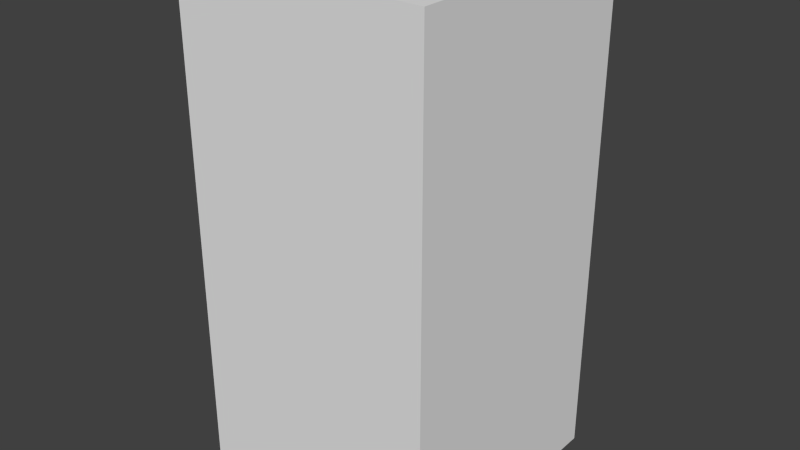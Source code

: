 # Source: greenDotSix.blend  (saved by Blender 2.68.0; exported with 4.5.12 LTS)
import bpy
from mathutils import Matrix  # noqa: F401  (used for matrix-valued properties, if any)

bpy.ops.wm.read_factory_settings(use_empty=True)
scene = bpy.context.scene
scene.name = 'Scene'

# ---- collections
col_collection_1 = bpy.data.collections.new('Collection 1'); scene.collection.children.link(col_collection_1)

# ---- world
world_world = bpy.data.worlds.new('World'); scene.world = world_world
world_world.color = (0.05088, 0.05088, 0.05088)
world_world.use_sun_shadow = False
world_world.sun_shadow_jitter_overblur = 0.0
world_world.cycles.sampling_method = 'MANUAL'
world_world.cycles.sample_map_resolution = 256

# ---- meshes
me_greendotsix = bpy.data.meshes.new('greenDotSix')
me_greendotsix.from_pydata([(-0.5, -0.5, -1.0), (-0.5, 0.5, -1.0), (0.5, 0.5, -1.0), (0.5, -0.5, -1.0), (-0.5, -0.5, 1.0), (-0.5, 0.5, 1.0), (0.5, 0.5, 1.0), (0.5, -0.5, 1.0)], [], [(4, 5, 1, 0), (5, 6, 2, 1), (6, 7, 3, 2), (7, 4, 0, 3), (0, 1, 2, 3), (7, 6, 5, 4)])
me_greendotsix.use_remesh_preserve_volume = False
me_greendotsix.use_remesh_preserve_attributes = False
me_greendotsix.use_mirror_vertex_groups = False
me_greendotsix.update()

# ---- objects
ob_greendotsix = bpy.data.objects.new('greenDotSix', me_greendotsix)

# ---- transforms, parenting, visibility, modifiers, constraints
ob_greendotsix.location = (0.0, 0.0, 0.0)
ob_greendotsix.lineart.crease_threshold = 0.0

# ---- collection membership
col_collection_1.objects.link(ob_greendotsix)

# ---- scene / render settings (as saved in the file)
scene.frame_start = 1; scene.frame_end = 250; scene.frame_set(1)
scene.render.engine = 'BLENDER_EEVEE_NEXT'
scene.render.image_settings.color_mode = 'RGB'
scene.render.image_settings.compression = 90
scene.render.resolution_percentage = 50
scene.render.dither_intensity = 0.0
scene.cycles.use_denoising = False
scene.cycles.samples = 10
scene.cycles.sampling_pattern = 'TABULATED_SOBOL'
scene.cycles.light_sampling_threshold = 0.0
scene.cycles.use_adaptive_sampling = False
scene.cycles.use_light_tree = False
scene.cycles.blur_glossy = 0.0
scene.cycles.volume_bounces = 1
scene.cycles.pixel_filter_type = 'GAUSSIAN'
scene.cycles.sample_clamp_indirect = 0.0
scene.view_settings.view_transform = 'Standard'
bpy.context.view_layer.update()

# ---- added for rendering (the .blend has no active camera and no usable light): camera, sun
cam_auto = bpy.data.cameras.new('AutoCamera')
cam_auto.lens = 50.0
cam_auto.sensor_width = 36.0
cam_auto.clip_end = 1000.0
ob_auto_camera = bpy.data.objects.new('AutoCamera', cam_auto)
scene.collection.objects.link(ob_auto_camera)
ob_auto_camera.location = (2.26633, -2.71959, 1.81306)
ob_auto_camera.rotation_euler = (1.09748, -7.21219e-08, 0.694738)
scene.camera = ob_auto_camera
light_auto_sun = bpy.data.lights.new('AutoSun', 'SUN')
light_auto_sun.energy = 3.0
light_auto_sun.angle = 0.0523599
ob_auto_sun = bpy.data.objects.new('AutoSun', light_auto_sun)
scene.collection.objects.link(ob_auto_sun)
ob_auto_sun.rotation_euler = (0.872665, 0.174533, 0.523599)
bpy.context.view_layer.update()
